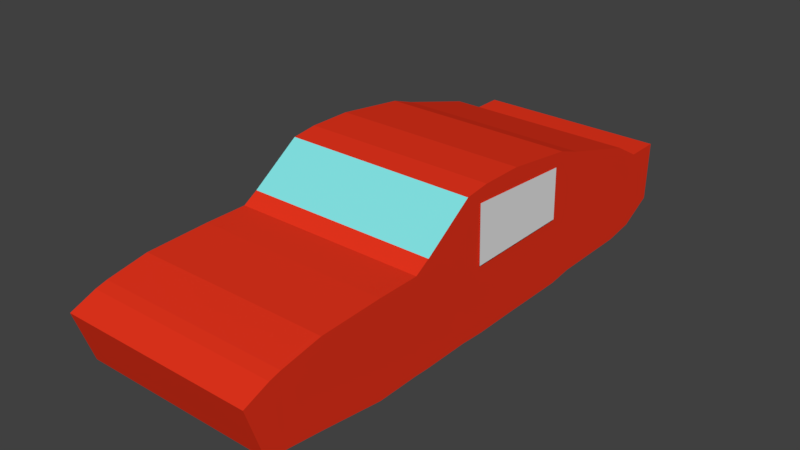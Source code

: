 # Source: carro1.blend  (saved by Blender 2.78.0; exported with 4.5.12 LTS)
import bpy
from mathutils import Matrix  # noqa: F401  (used for matrix-valued properties, if any)

bpy.ops.wm.read_factory_settings(use_empty=True)
scene = bpy.context.scene
scene.name = 'Scene'

# ---- collections
col_collection_1 = bpy.data.collections.new('Collection 1'); scene.collection.children.link(col_collection_1)

# ---- materials (node trees are filled in below, after node groups)
mat_material = bpy.data.materials.new('Material')
mat_material.alpha_threshold = 0.0
mat_material.use_transparent_shadow = False
mat_material.diffuse_color = (0.8, 0.03548, 0.0125, 1.0)
mat_material.roughness = 0.5
mat_material.line_color = (0.0, 0.0, 0.0, 1.0)
mat_material_001 = bpy.data.materials.new('Material.001')
mat_material_001.alpha_threshold = 0.0
mat_material_001.use_transparent_shadow = False
mat_material_001.diffuse_color = (0.2327, 0.8, 0.8, 1.0)
mat_material_001.roughness = 0.5

# ---- material node trees

# ---- world
world_world = bpy.data.worlds.new('World'); scene.world = world_world
world_world.color = (0.05088, 0.05088, 0.05088)
world_world.use_sun_shadow = False
world_world.sun_shadow_jitter_overblur = 0.0
world_world.cycles.sampling_method = 'MANUAL'

# ---- meshes
me_cube = bpy.data.meshes.new('Cube')
me_cube.from_pydata([(-0.8325, 0.1494, -1.907), (0.4379, 0.1451, -1.907), (0.4375, 0.02595, -1.689), (-0.8329, 0.03023, -1.689), (-0.8312, 0.5413, -1.917), (0.4392, 0.537, -1.917), (0.4392, 0.537, -1.689), (-0.8312, 0.5413, -1.689), (0.4374, -0.005141, -1.487), (-0.833, -0.0008649, -1.487), (0.4396, 0.651, -1.487), (-0.8308, 0.6553, -1.487), (0.4374, -0.005141, -0.9536), (-0.833, -0.000865, -0.9536), (0.4401, 0.8013, -0.9536), (-0.8303, 0.8056, -0.9536), (0.4373, -0.02587, -0.7877), (-0.8331, -0.02159, -0.7877), (0.4403, 0.8583, -0.7877), (-0.8301, 0.8626, -0.7877), (0.4373, -0.02069, -0.3162), (-0.8331, -0.01641, -0.3162), (0.4405, 0.9205, -0.3162), (-0.8299, 0.9248, -0.3162), (0.4373, -0.02069, -0.03631), (-0.8331, -0.01641, -0.03631), (0.4405, 0.9205, -0.03631), (-0.8299, 0.9248, -0.03631), (0.4374, -0.01032, 0.1295), (-0.833, -0.006048, 0.1295), (0.4404, 0.8997, 0.1295), (-0.83, 0.904, 0.1295), (0.4374, -0.01032, 0.456), (-0.833, -0.006048, 0.456), (0.4396, 0.6717, 0.456), (-0.8307, 0.676, 0.456), (0.4374, -0.006005, 0.5545), (-0.833, -0.001729, 0.5545), (0.4394, 0.6113, 0.5545), (-0.8309, 0.6155, 0.5545), (0.4374, -0.006006, 0.8395), (-0.833, -0.001729, 0.8395), (0.4394, 0.6113, 0.8395), (-0.8309, 0.6155, 0.8395), (0.4376, 0.05877, 1.258), (-0.8328, 0.06305, 1.258), (0.4394, 0.5988, 1.258), (-0.831, 0.6031, 1.258), (0.4377, 0.09609, 1.526), (-0.8327, 0.1004, 1.526), (0.4392, 0.5491, 1.526), (-0.8311, 0.5534, 1.526), (0.4377, 0.09609, 1.6), (-0.8327, 0.1004, 1.6), (0.4392, 0.5284, 1.6), (-0.8312, 0.5326, 1.6), (0.4378, 0.122, 1.652), (-0.8326, 0.1263, 1.652), (0.4389, 0.461, 1.766), (-0.8314, 0.4653, 1.766), (-0.8387, 0.8305, 0.09525), (-0.8389, 0.7825, -0.6511), (-0.8339, 0.4468, 0.09064), (-0.8339, 0.4468, -0.6516), (-0.8339, 0.4468, 0.09064), (-0.8387, 0.8305, 0.09525), (-0.8389, 0.7825, -0.6511), (-0.8339, 0.4468, -0.6516), (0.4461, 0.8268, 0.02044), (0.446, 0.7787, -0.7259), (0.451, 0.4431, 0.01582), (0.451, 0.4431, -0.7264)], [], [(0, 1, 2, 3), (4, 7, 6, 5), (0, 4, 5, 1), (1, 5, 6, 2), (7, 3, 9, 11), (4, 0, 3, 7), (11, 9, 13, 15), (3, 2, 8, 9), (2, 6, 10, 8), (6, 7, 11, 10), (13, 12, 16, 17), (9, 8, 12, 13), (10, 11, 15, 14), (8, 10, 14, 12), (18, 19, 23, 22), (14, 15, 19, 18), (12, 14, 18, 16), (15, 13, 17, 19), (23, 21, 25, 27), (16, 18, 22, 20), (19, 17, 21, 23), (17, 16, 20, 21), (26, 27, 31, 30), (21, 20, 24, 25), (22, 23, 27, 26), (20, 22, 26, 24), (28, 30, 34, 32), (24, 26, 30, 28), (27, 25, 29, 31), (25, 24, 28, 29), (35, 33, 37, 39), (31, 29, 33, 35), (29, 28, 32, 33), (30, 31, 35, 34), (38, 39, 43, 42), (33, 32, 36, 37), (34, 35, 39, 38), (32, 34, 38, 36), (43, 41, 45, 47), (36, 38, 42, 40), (39, 37, 41, 43), (37, 36, 40, 41), (47, 45, 49, 51), (41, 40, 44, 45), (42, 43, 47, 46), (40, 42, 46, 44), (50, 51, 55, 54), (45, 44, 48, 49), (46, 47, 51, 50), (44, 46, 50, 48), (55, 53, 57, 59), (48, 50, 54, 52), (51, 49, 53, 55), (49, 48, 52, 53), (56, 58, 59, 57), (53, 52, 56, 57), (54, 55, 59, 58), (52, 54, 58, 56), (60, 62, 63, 61), (65, 66, 67, 64), (62, 60, 65, 64), (63, 62, 64, 67), (60, 61, 66, 65), (61, 63, 67, 66), (68, 70, 71, 69)])
me_cube.polygons.foreach_set('material_index', [1, 1, 1, 1, 1, 1, 1, 1, 1, 1, 1, 1, 1, 1, 1, 1, 1, 1, 1, 1, 1, 1, 1, 1, 1, 1, 1, 1, 1, 1, 1, 1, 1, 4, 1, 1, 1, 1, 1, 1, 1, 1, 1, 1, 1, 1, 1, 1, 1, 1, 1, 1, 1, 1, 1, 1, 1, 1, 0, 0, 0, 0, 0, 0, 0])
me_cube.materials.append(None)
me_cube.materials.append(mat_material)
me_cube.materials.append(None)
me_cube.materials.append(None)
me_cube.materials.append(mat_material_001)
me_cube.use_remesh_preserve_volume = False
me_cube.use_remesh_preserve_attributes = False
me_cube.use_mirror_vertex_groups = False
me_cube.update()

# ---- objects
ob_cube = bpy.data.objects.new('Cube', me_cube)

# ---- transforms, parenting, visibility, modifiers, constraints
ob_cube.location = (0.0, 0.0, -0.05491)
ob_cube.rotation_euler = (1.571, -0.0, 0.0)
ob_cube.lock_rotations_4d = False
ob_cube.empty_display_type = 'ARROWS'
ob_cube.lineart.crease_threshold = 0.0

# ---- collection membership
col_collection_1.objects.link(ob_cube)

# ---- scene / render settings (as saved in the file)
scene.frame_start = 1; scene.frame_end = 250; scene.frame_set(1)
scene.render.engine = 'BLENDER_EEVEE_NEXT'
scene.render.resolution_percentage = 50
scene.render.dither_intensity = 0.0
scene.cycles.use_denoising = False
scene.cycles.samples = 128
scene.cycles.sampling_pattern = 'TABULATED_SOBOL'
scene.cycles.light_sampling_threshold = 0.0
scene.cycles.use_adaptive_sampling = False
scene.cycles.use_light_tree = False
scene.cycles.blur_glossy = 0.0
scene.cycles.sample_clamp_indirect = 0.0
scene.view_settings.view_transform = 'Standard'
bpy.context.view_layer.update()

# ---- added for rendering (the .blend has no active camera and no usable light): camera, sun
cam_auto = bpy.data.cameras.new('AutoCamera')
cam_auto.lens = 50.0
cam_auto.sensor_width = 36.0
cam_auto.clip_end = 1000.0
ob_auto_camera = bpy.data.objects.new('AutoCamera', cam_auto)
scene.collection.objects.link(ob_auto_camera)
ob_auto_camera.location = (3.52252, -4.38434, 3.36771)
ob_auto_camera.rotation_euler = (1.09748, -7.21219e-08, 0.694738)
scene.camera = ob_auto_camera
light_auto_sun = bpy.data.lights.new('AutoSun', 'SUN')
light_auto_sun.energy = 3.0
light_auto_sun.angle = 0.0523599
ob_auto_sun = bpy.data.objects.new('AutoSun', light_auto_sun)
scene.collection.objects.link(ob_auto_sun)
ob_auto_sun.rotation_euler = (0.872665, 0.174533, 0.523599)
bpy.context.view_layer.update()
